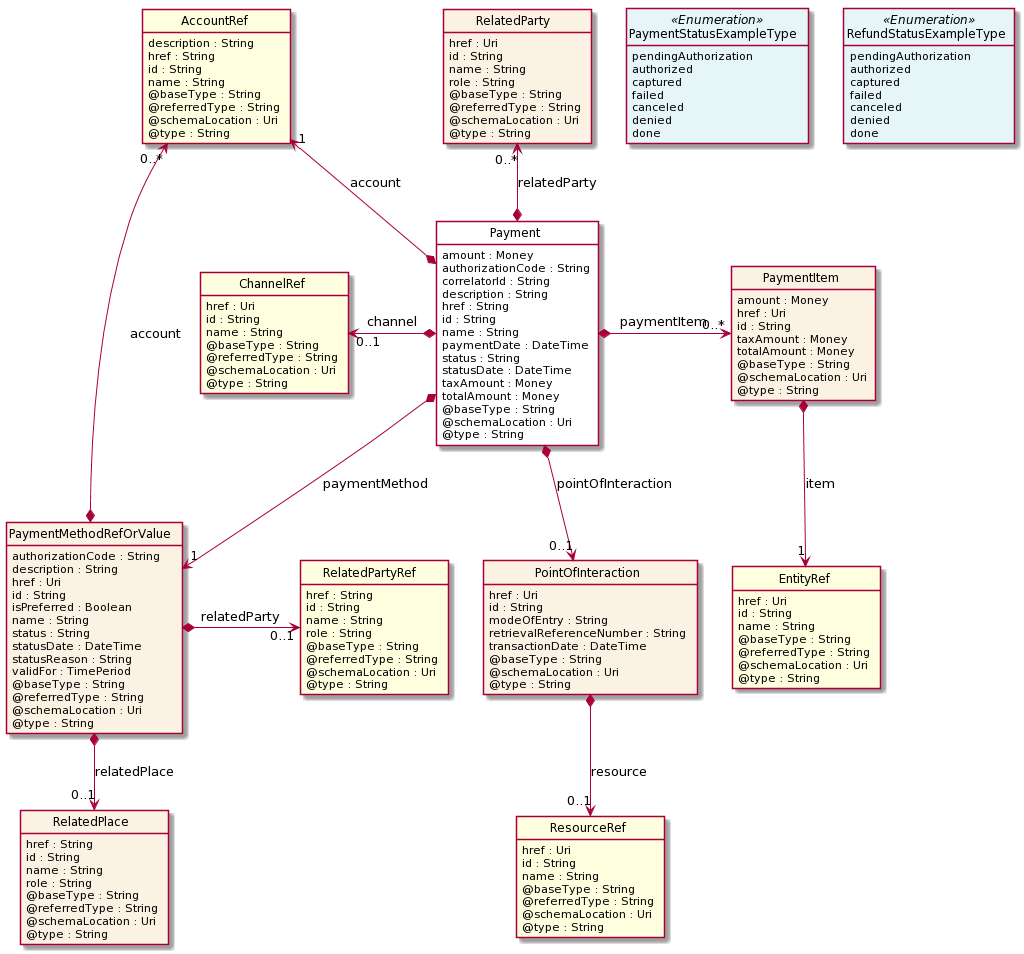

The diagram above was rendered by PlantUML. Its source (embedded in the PNG):
@startuml
hide circle
hide methods
hide stereotype
show <<Enumeration>> stereotype
skinparam class {
   BackgroundColor<<Enumeration>> #E6F5F7
   BackgroundColor<<Ref>> #FFFFE0
   BackgroundColor<<Pivot>> #FFFFFFF
   BackgroundColor #FCF2E3
}

class Payment  <<Pivot>> {
    amount : Money
    authorizationCode : String
    correlatorId : String
    description : String
    href : String
    id : String
    name : String
    paymentDate : DateTime
    status : String
    statusDate : DateTime
    taxAmount : Money
    totalAmount : Money
    @baseType : String
    @schemaLocation : Uri
    @type : String
}

class PaymentStatusExampleType <<Enumeration>> {
    pendingAuthorization
    authorized
    captured
    failed
    canceled
    denied
    done
}

class RefundStatusExampleType <<Enumeration>> {
    pendingAuthorization
    authorized
    captured
    failed
    canceled
    denied
    done
}

class ChannelRef  <<Ref>> {
    href : Uri
    id : String
    name : String
    @baseType : String
    @referredType : String
    @schemaLocation : Uri
    @type : String
}

class PointOfInteraction  {
    href : Uri
    id : String
    modeOfEntry : String
    retrievalReferenceNumber : String
    transactionDate : DateTime
    @baseType : String
    @schemaLocation : Uri
    @type : String
}

class ResourceRef  <<Ref>> {
    href : Uri
    id : String
    name : String
    @baseType : String
    @referredType : String
    @schemaLocation : Uri
    @type : String
}

class RelatedParty  {
    href : Uri
    id : String
    name : String
    role : String
    @baseType : String
    @referredType : String
    @schemaLocation : Uri
    @type : String
}

class PaymentItem  {
    amount : Money
    href : Uri
    id : String
    taxAmount : Money
    totalAmount : Money
    @baseType : String
    @schemaLocation : Uri
    @type : String
}

class EntityRef  <<Ref>> {
    href : Uri
    id : String
    name : String
    @baseType : String
    @referredType : String
    @schemaLocation : Uri
    @type : String
}

class PaymentMethodRefOrValue  {
    authorizationCode : String
    description : String
    href : Uri
    id : String
    isPreferred : Boolean
    name : String
    status : String
    statusDate : DateTime
    statusReason : String
    validFor : TimePeriod
    @baseType : String
    @referredType : String
    @schemaLocation : Uri
    @type : String
}

class RelatedPlace  {
    href : String
    id : String
    name : String
    role : String
    @baseType : String
    @referredType : String
    @schemaLocation : Uri
    @type : String
}

class RelatedPartyRef  <<Ref>> {
    href : String
    id : String
    name : String
    role : String
    @baseType : String
    @referredType : String
    @schemaLocation : Uri
    @type : String
}

class AccountRef  <<Ref>> {
    description : String
    href : String
    id : String
    name : String
    @baseType : String
    @referredType : String
    @schemaLocation : Uri
    @type : String
}

Payment *-right-> "0..*" PaymentItem : paymentItem

AccountRef "1" <--* Payment : account

Payment *-->  "1" PaymentMethodRefOrValue : paymentMethod

AccountRef "0..*" <--* PaymentMethodRefOrValue : account

ChannelRef "0..1" <-left-* Payment : channel

RelatedParty "0..*" <--* Payment : relatedParty

Payment *-->  "0..1" PointOfInteraction : pointOfInteraction

PaymentMethodRefOrValue *-right-> "0..1" RelatedPartyRef : relatedParty

PaymentMethodRefOrValue *-->  "0..1" RelatedPlace : relatedPlace

PointOfInteraction *-->  "0..1" ResourceRef : resource

PaymentItem *-->  "1" EntityRef : item

@enduml